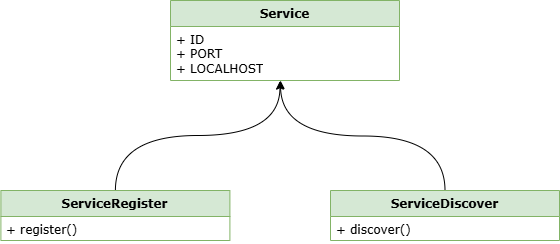

The diagram above was exported from draw.io. Its source (the exported page's mxGraphModel, read from the mxfile embedded in the PNG):
<mxGraphModel dx="1188" dy="701" grid="1" gridSize="10" guides="1" tooltips="1" connect="1" arrows="1" fold="1" page="1" pageScale="1" pageWidth="1600" pageHeight="1200" math="0" shadow="0">
  <root>
    <mxCell id="0" />
    <mxCell id="1" parent="0" />
    <mxCell id="2" value="Service" style="swimlane;fontStyle=1;align=center;verticalAlign=top;childLayout=stackLayout;horizontal=1;startSize=26;horizontalStack=0;resizeParent=1;resizeParentMax=0;resizeLast=0;collapsible=1;marginBottom=0;whiteSpace=wrap;html=1;fontFamily=Verdana;fillColor=#d5e8d4;strokeColor=#82b366;" vertex="1" parent="1">
      <mxGeometry x="230" y="1250" width="229" height="80" as="geometry" />
    </mxCell>
    <mxCell id="3" value="+ ID&lt;div&gt;+ PORT&lt;/div&gt;&lt;div&gt;+ LOCALHOST&lt;/div&gt;" style="text;align=left;verticalAlign=top;spacingLeft=4;spacingRight=4;overflow=hidden;rotatable=0;points=[[0,0.5],[1,0.5]];portConstraint=eastwest;whiteSpace=wrap;html=1;fontFamily=Verdana;" vertex="1" parent="2">
      <mxGeometry y="26" width="229" height="54" as="geometry" />
    </mxCell>
    <mxCell id="4" style="edgeStyle=orthogonalEdgeStyle;shape=connector;curved=1;rounded=0;orthogonalLoop=1;jettySize=auto;html=1;exitX=0.5;exitY=0;exitDx=0;exitDy=0;strokeColor=default;align=center;verticalAlign=middle;fontFamily=Helvetica;fontSize=11;fontColor=default;labelBackgroundColor=default;endArrow=classic;" edge="1" source="5" parent="1">
      <mxGeometry relative="1" as="geometry">
        <mxPoint x="340" y="1330" as="targetPoint" />
      </mxGeometry>
    </mxCell>
    <mxCell id="5" value="ServiceDiscover" style="swimlane;fontStyle=1;align=center;verticalAlign=top;childLayout=stackLayout;horizontal=1;startSize=26;horizontalStack=0;resizeParent=1;resizeParentMax=0;resizeLast=0;collapsible=1;marginBottom=0;whiteSpace=wrap;html=1;fontFamily=Verdana;fillColor=#d5e8d4;strokeColor=#82b366;" vertex="1" parent="1">
      <mxGeometry x="390" y="1440" width="229" height="50" as="geometry" />
    </mxCell>
    <mxCell id="6" value="&lt;div&gt;+ discover()&lt;/div&gt;" style="text;align=left;verticalAlign=top;spacingLeft=4;spacingRight=4;overflow=hidden;rotatable=0;points=[[0,0.5],[1,0.5]];portConstraint=eastwest;whiteSpace=wrap;html=1;fontFamily=Verdana;" vertex="1" parent="5">
      <mxGeometry y="26" width="229" height="24" as="geometry" />
    </mxCell>
    <mxCell id="7" value="ServiceRegister" style="swimlane;fontStyle=1;align=center;verticalAlign=top;childLayout=stackLayout;horizontal=1;startSize=26;horizontalStack=0;resizeParent=1;resizeParentMax=0;resizeLast=0;collapsible=1;marginBottom=0;whiteSpace=wrap;html=1;fontFamily=Verdana;fillColor=#d5e8d4;strokeColor=#82b366;" vertex="1" parent="1">
      <mxGeometry x="60.4" y="1440" width="229" height="50" as="geometry" />
    </mxCell>
    <mxCell id="8" value="+ register()" style="text;align=left;verticalAlign=top;spacingLeft=4;spacingRight=4;overflow=hidden;rotatable=0;points=[[0,0.5],[1,0.5]];portConstraint=eastwest;whiteSpace=wrap;html=1;fontFamily=Verdana;" vertex="1" parent="7">
      <mxGeometry y="26" width="229" height="24" as="geometry" />
    </mxCell>
    <mxCell id="9" style="edgeStyle=orthogonalEdgeStyle;shape=connector;curved=1;rounded=0;orthogonalLoop=1;jettySize=auto;html=1;exitX=0.5;exitY=0;exitDx=0;exitDy=0;entryX=0.478;entryY=1.012;entryDx=0;entryDy=0;entryPerimeter=0;strokeColor=default;align=center;verticalAlign=middle;fontFamily=Helvetica;fontSize=11;fontColor=default;labelBackgroundColor=default;endArrow=classic;" edge="1" source="7" target="3" parent="1">
      <mxGeometry relative="1" as="geometry" />
    </mxCell>
  </root>
</mxGraphModel>